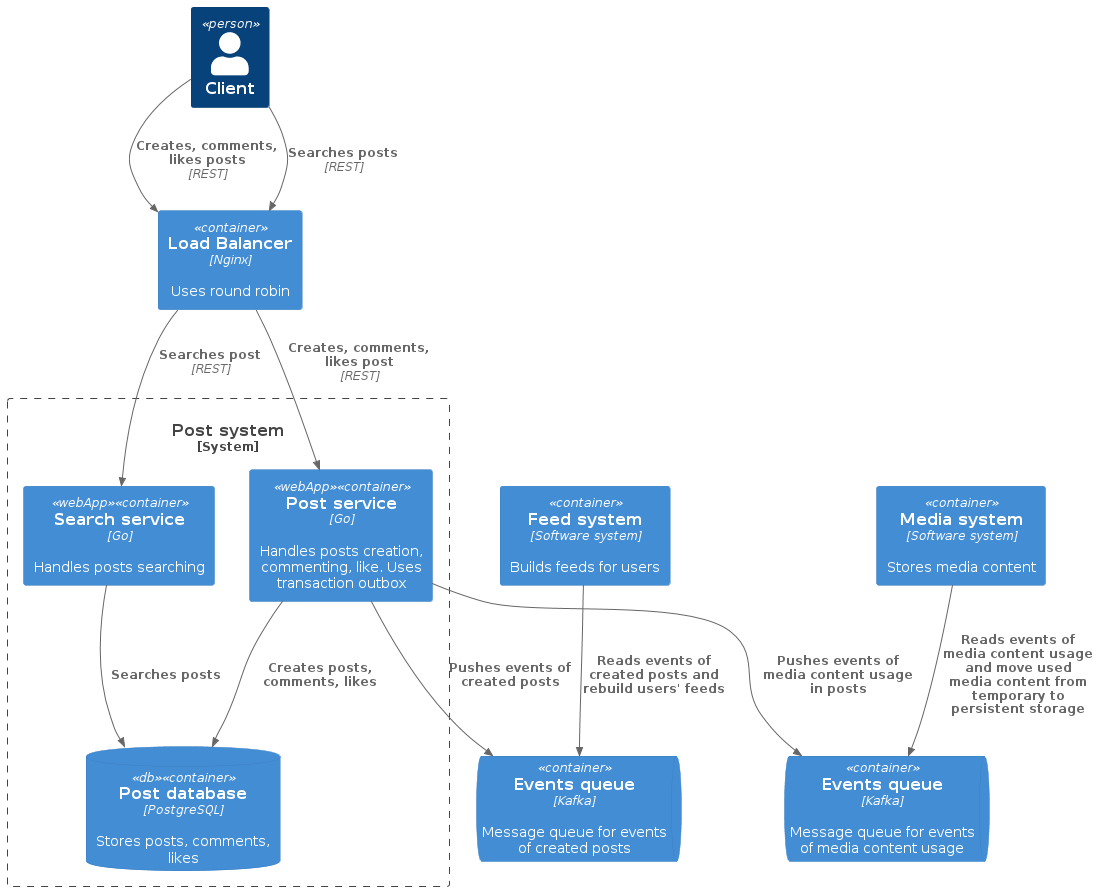

The diagram above was rendered by PlantUML. Its source (embedded in the PNG):
@startuml
!include https://raw.githubusercontent.com/plantuml-stdlib/C4-PlantUML/master/C4_Container.puml

Person(user, "Client")
Container(loadBalancer, "Load Balancer", "Nginx", "Uses round robin")
Container(mediaSystem, "Media system", "Software system", "Stores media content")
ContainerQueue(mediaMessageQueue, "Events queue", "Kafka", "Message queue for events of media content usage")
Container(feedSystem, "Feed system", "Software system", "Builds feeds for users")
ContainerQueue(feedMessageQueue, "Events queue", "Kafka", "Message queue for events of created posts")

System_Boundary(postSystem, "Post system") {
    Container(postService, "Post service", "Go", "Handles posts creation, commenting, like. Uses transaction outbox", $tags="webApp")
    ContainerDb(postDatabase, "Post database", "PostgreSQL", "Stores posts, comments, likes",  $tags="db")
    Container(searchService, "Search service", "Go", "Handles posts searching", $tags="webApp")
}

Rel(user, loadBalancer, "Creates, comments, likes posts", "REST")
Rel(user, loadBalancer, "Searches posts", "REST")
Rel(loadBalancer, postService, "Creates, comments, likes post", "REST")
Rel(loadBalancer, searchService, "Searches post", "REST")

Rel(postService, postDatabase, "Creates posts, comments, likes")
Rel(searchService, postDatabase, "Searches posts")
Rel(postService, mediaMessageQueue, "Pushes events of media content usage in posts")
Rel(mediaSystem, mediaMessageQueue, "Reads events of media content usage and move used media content from temporary to persistent storage")
Rel(postService, feedMessageQueue, "Pushes events of created posts")
Rel(feedSystem, feedMessageQueue, "Reads events of created posts and rebuild users' feeds")
@enduml